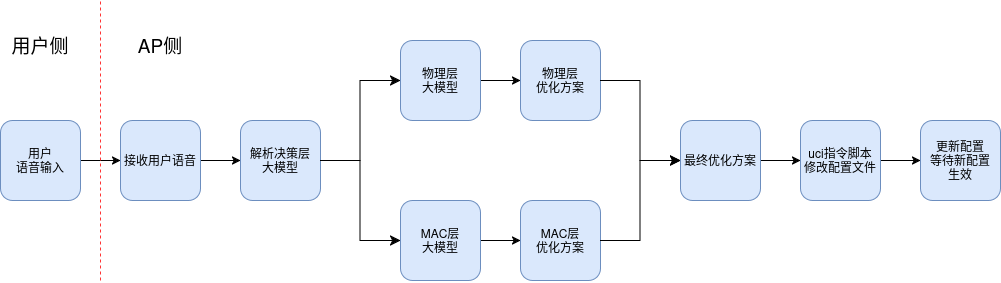

The diagram above was exported from draw.io. Its source (the exported page's mxGraphModel, read from the mxfile embedded in the PNG):
<mxGraphModel dx="1164" dy="681" grid="1" gridSize="10" guides="1" tooltips="1" connect="1" arrows="1" fold="1" page="1" pageScale="1" pageWidth="827" pageHeight="1169" math="0" shadow="0">
  <root>
    <mxCell id="0" />
    <mxCell id="1" parent="0" />
    <mxCell id="Bt69vcLoT0_8ECt38-JR-3" value="" style="edgeStyle=orthogonalEdgeStyle;rounded=0;orthogonalLoop=1;jettySize=auto;html=1;" edge="1" parent="1" source="Bt69vcLoT0_8ECt38-JR-1" target="Bt69vcLoT0_8ECt38-JR-2">
      <mxGeometry relative="1" as="geometry" />
    </mxCell>
    <mxCell id="Bt69vcLoT0_8ECt38-JR-1" value="用户&lt;div&gt;语音输入&lt;/div&gt;" style="rounded=1;whiteSpace=wrap;html=1;fillColor=#dae8fc;strokeColor=#6c8ebf;" vertex="1" parent="1">
      <mxGeometry y="280" width="80" height="80" as="geometry" />
    </mxCell>
    <mxCell id="Bt69vcLoT0_8ECt38-JR-5" value="" style="edgeStyle=orthogonalEdgeStyle;rounded=0;orthogonalLoop=1;jettySize=auto;html=1;" edge="1" parent="1" source="Bt69vcLoT0_8ECt38-JR-2" target="Bt69vcLoT0_8ECt38-JR-4">
      <mxGeometry relative="1" as="geometry" />
    </mxCell>
    <mxCell id="Bt69vcLoT0_8ECt38-JR-2" value="&lt;div&gt;接收用户语音&lt;/div&gt;" style="rounded=1;whiteSpace=wrap;html=1;fillColor=#dae8fc;strokeColor=#6c8ebf;" vertex="1" parent="1">
      <mxGeometry x="120" y="280" width="80" height="80" as="geometry" />
    </mxCell>
    <mxCell id="Bt69vcLoT0_8ECt38-JR-4" value="&lt;div&gt;解析决策层&lt;/div&gt;&lt;div&gt;大模型&lt;/div&gt;" style="rounded=1;whiteSpace=wrap;html=1;fillColor=#dae8fc;strokeColor=#6c8ebf;" vertex="1" parent="1">
      <mxGeometry x="240" y="280" width="80" height="80" as="geometry" />
    </mxCell>
    <mxCell id="Bt69vcLoT0_8ECt38-JR-6" value="" style="edgeStyle=elbowEdgeStyle;elbow=horizontal;endArrow=classic;html=1;curved=0;rounded=0;endSize=8;startSize=8;" edge="1" parent="1">
      <mxGeometry width="50" height="50" relative="1" as="geometry">
        <mxPoint x="320" y="320" as="sourcePoint" />
        <mxPoint x="400" y="240" as="targetPoint" />
      </mxGeometry>
    </mxCell>
    <mxCell id="Bt69vcLoT0_8ECt38-JR-7" value="" style="edgeStyle=elbowEdgeStyle;elbow=horizontal;endArrow=classic;html=1;curved=0;rounded=0;endSize=8;startSize=8;" edge="1" parent="1">
      <mxGeometry width="50" height="50" relative="1" as="geometry">
        <mxPoint x="320" y="320" as="sourcePoint" />
        <mxPoint x="400" y="400" as="targetPoint" />
      </mxGeometry>
    </mxCell>
    <mxCell id="Bt69vcLoT0_8ECt38-JR-11" value="" style="edgeStyle=orthogonalEdgeStyle;rounded=0;orthogonalLoop=1;jettySize=auto;html=1;" edge="1" parent="1" source="Bt69vcLoT0_8ECt38-JR-8" target="Bt69vcLoT0_8ECt38-JR-10">
      <mxGeometry relative="1" as="geometry" />
    </mxCell>
    <mxCell id="Bt69vcLoT0_8ECt38-JR-8" value="&lt;div&gt;物理层&lt;/div&gt;&lt;div&gt;大模型&lt;/div&gt;" style="rounded=1;whiteSpace=wrap;html=1;fillColor=#dae8fc;strokeColor=#6c8ebf;" vertex="1" parent="1">
      <mxGeometry x="400" y="200" width="80" height="80" as="geometry" />
    </mxCell>
    <mxCell id="Bt69vcLoT0_8ECt38-JR-13" value="" style="edgeStyle=orthogonalEdgeStyle;rounded=0;orthogonalLoop=1;jettySize=auto;html=1;" edge="1" parent="1" source="Bt69vcLoT0_8ECt38-JR-9" target="Bt69vcLoT0_8ECt38-JR-12">
      <mxGeometry relative="1" as="geometry" />
    </mxCell>
    <mxCell id="Bt69vcLoT0_8ECt38-JR-9" value="&lt;div&gt;MAC层&lt;/div&gt;&lt;div&gt;大模型&lt;/div&gt;" style="rounded=1;whiteSpace=wrap;html=1;fillColor=#dae8fc;strokeColor=#6c8ebf;" vertex="1" parent="1">
      <mxGeometry x="400" y="360" width="80" height="80" as="geometry" />
    </mxCell>
    <mxCell id="Bt69vcLoT0_8ECt38-JR-10" value="&lt;div&gt;物理层&lt;/div&gt;&lt;div&gt;优化方案&lt;/div&gt;" style="rounded=1;whiteSpace=wrap;html=1;fillColor=#dae8fc;strokeColor=#6c8ebf;" vertex="1" parent="1">
      <mxGeometry x="520" y="200" width="80" height="80" as="geometry" />
    </mxCell>
    <mxCell id="Bt69vcLoT0_8ECt38-JR-12" value="&lt;div&gt;MAC层&lt;/div&gt;&lt;div&gt;优化方案&lt;/div&gt;" style="rounded=1;whiteSpace=wrap;html=1;fillColor=#dae8fc;strokeColor=#6c8ebf;" vertex="1" parent="1">
      <mxGeometry x="520" y="360" width="80" height="80" as="geometry" />
    </mxCell>
    <mxCell id="Bt69vcLoT0_8ECt38-JR-14" value="" style="edgeStyle=elbowEdgeStyle;elbow=horizontal;endArrow=classic;html=1;curved=0;rounded=0;endSize=8;startSize=8;" edge="1" parent="1">
      <mxGeometry width="50" height="50" relative="1" as="geometry">
        <mxPoint x="600" y="240" as="sourcePoint" />
        <mxPoint x="680" y="320" as="targetPoint" />
      </mxGeometry>
    </mxCell>
    <mxCell id="Bt69vcLoT0_8ECt38-JR-15" value="" style="edgeStyle=elbowEdgeStyle;elbow=horizontal;endArrow=classic;html=1;curved=0;rounded=0;endSize=8;startSize=8;" edge="1" parent="1">
      <mxGeometry width="50" height="50" relative="1" as="geometry">
        <mxPoint x="600" y="400" as="sourcePoint" />
        <mxPoint x="680" y="320" as="targetPoint" />
      </mxGeometry>
    </mxCell>
    <mxCell id="Bt69vcLoT0_8ECt38-JR-18" value="" style="edgeStyle=orthogonalEdgeStyle;rounded=0;orthogonalLoop=1;jettySize=auto;html=1;" edge="1" parent="1" source="Bt69vcLoT0_8ECt38-JR-16" target="Bt69vcLoT0_8ECt38-JR-17">
      <mxGeometry relative="1" as="geometry" />
    </mxCell>
    <mxCell id="Bt69vcLoT0_8ECt38-JR-16" value="最终优化方案" style="rounded=1;whiteSpace=wrap;html=1;fillColor=#dae8fc;strokeColor=#6c8ebf;" vertex="1" parent="1">
      <mxGeometry x="680" y="280" width="80" height="80" as="geometry" />
    </mxCell>
    <mxCell id="Bt69vcLoT0_8ECt38-JR-20" value="" style="edgeStyle=orthogonalEdgeStyle;rounded=0;orthogonalLoop=1;jettySize=auto;html=1;" edge="1" parent="1" source="Bt69vcLoT0_8ECt38-JR-17" target="Bt69vcLoT0_8ECt38-JR-19">
      <mxGeometry relative="1" as="geometry" />
    </mxCell>
    <mxCell id="Bt69vcLoT0_8ECt38-JR-17" value="&lt;div&gt;uci指令脚本&lt;/div&gt;&lt;div&gt;修改配置文件&lt;/div&gt;" style="rounded=1;whiteSpace=wrap;html=1;fillColor=#dae8fc;strokeColor=#6c8ebf;" vertex="1" parent="1">
      <mxGeometry x="800" y="280" width="80" height="80" as="geometry" />
    </mxCell>
    <mxCell id="Bt69vcLoT0_8ECt38-JR-19" value="&lt;div&gt;更新配置&lt;/div&gt;&lt;div&gt;等待新配置&lt;/div&gt;&lt;div&gt;生效&lt;/div&gt;" style="rounded=1;whiteSpace=wrap;html=1;fillColor=#dae8fc;strokeColor=#6c8ebf;" vertex="1" parent="1">
      <mxGeometry x="920" y="280" width="80" height="80" as="geometry" />
    </mxCell>
    <mxCell id="Bt69vcLoT0_8ECt38-JR-21" value="" style="endArrow=none;dashed=1;html=1;rounded=0;strokeColor=#FF3333;" edge="1" parent="1">
      <mxGeometry width="50" height="50" relative="1" as="geometry">
        <mxPoint x="100" y="440" as="sourcePoint" />
        <mxPoint x="100" y="160" as="targetPoint" />
      </mxGeometry>
    </mxCell>
    <mxCell id="Bt69vcLoT0_8ECt38-JR-22" value="&lt;font style=&quot;font-size: 19px;&quot;&gt;用户侧&lt;/font&gt;" style="text;html=1;align=center;verticalAlign=middle;whiteSpace=wrap;rounded=0;" vertex="1" parent="1">
      <mxGeometry x="10" y="190" width="60" height="30" as="geometry" />
    </mxCell>
    <mxCell id="Bt69vcLoT0_8ECt38-JR-23" value="&lt;font style=&quot;font-size: 19px;&quot;&gt;AP侧&lt;/font&gt;" style="text;html=1;align=center;verticalAlign=middle;whiteSpace=wrap;rounded=0;" vertex="1" parent="1">
      <mxGeometry x="130" y="190" width="60" height="30" as="geometry" />
    </mxCell>
  </root>
</mxGraphModel>